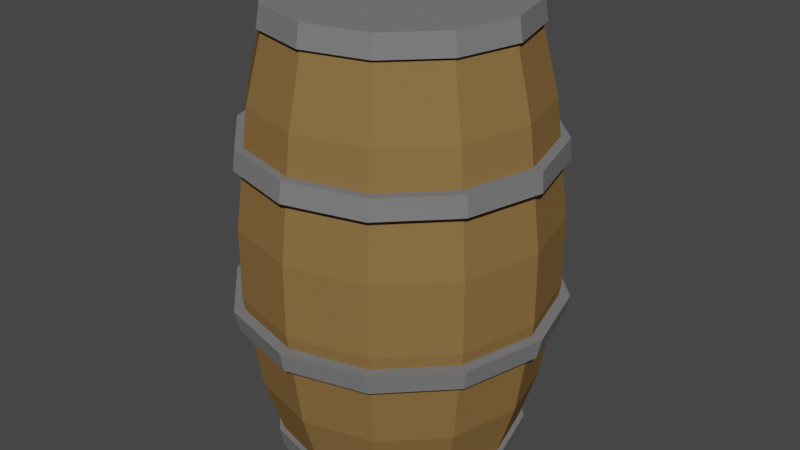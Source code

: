 # Source: Barrel.blend  (saved by Blender 3.0.42; exported with 4.5.12 LTS)
import bpy
from mathutils import Matrix  # noqa: F401  (used for matrix-valued properties, if any)

bpy.ops.wm.read_factory_settings(use_empty=True)
scene = bpy.context.scene
scene.name = 'Scene'

# ---- collections
col_collection = bpy.data.collections.new('Collection'); scene.collection.children.link(col_collection)

# ---- materials (node trees are filled in below, after node groups)
mat_wood = bpy.data.materials.new('Wood')
mat_wood.alpha_threshold = 0.0
mat_wood.use_transparent_shadow = False
mat_wood.diffuse_color = (0.2462, 0.1444, 0.0538, 1.0)
mat_wood.roughness = 0.5
mat_metal_light = bpy.data.materials.new('Metal_Light')
mat_metal_light.alpha_threshold = 0.0
mat_metal_light.use_transparent_shadow = False
mat_metal_light.diffuse_color = (0.1902, 0.1902, 0.1902, 1.0)
mat_metal_light.roughness = 0.5

# ---- node groups
ng_auto_smooth = bpy.data.node_groups.new('Auto Smooth', 'GeometryNodeTree')
_s = ng_auto_smooth.interface.new_socket(name='Geometry', in_out='OUTPUT', socket_type='NodeSocketGeometry')
_s = ng_auto_smooth.interface.new_socket(name='Geometry', in_out='INPUT', socket_type='NodeSocketGeometry')
_s = ng_auto_smooth.interface.new_socket(name='Angle', in_out='INPUT', socket_type='NodeSocketFloat')
_s.subtype = 'ANGLE'
_s.min_value = 0.0
_s.max_value = 3.142
ng_auto_smooth.is_modifier = True
_N = ng_auto_smooth.nodes; _L = ng_auto_smooth.links
n0 = _N.new('NodeGroupOutput'); n0.name = 'Group Output'; n0.location = (480, -100)
n1 = _N.new('NodeGroupInput'); n1.name = 'Group Input'; n1.location = (-420, -300)
n2 = _N.new('NodeGroupInput'); n2.name = 'Group Input.001'; n2.location = (-60, -100)
n3 = _N.new('GeometryNodeSetShadeSmooth'); n3.name = 'Set Shade Smooth'; n3.location = (120, -100)
n3.domain = 'EDGE'
n4 = _N.new('GeometryNodeSetShadeSmooth'); n4.name = 'Set Shade Smooth.001'; n4.location = (300, -100)
n5 = _N.new('GeometryNodeInputMeshEdgeAngle'); n5.name = 'Edge Angle'; n5.location = (-420, -220)
n6 = _N.new('GeometryNodeInputEdgeSmooth'); n6.name = 'Is Edge Smooth'; n6.location = (-60, -160)
n7 = _N.new('GeometryNodeInputShadeSmooth'); n7.name = 'Is Face Smooth'; n7.location = (-240, -340)
n8 = _N.new('FunctionNodeBooleanMath'); n8.name = 'Boolean Math'; n8.location = (-60, -220)
n9 = _N.new('FunctionNodeCompare'); n9.name = 'Compare'; n9.location = (-240, -180)
n9.operation = 'LESS_EQUAL'
_L.new(n5.outputs[0], n9.inputs[0])
_L.new(n4.outputs[0], n0.inputs[0])
_L.new(n1.outputs[1], n9.inputs[1])
_L.new(n9.outputs[0], n8.inputs[0])
_L.new(n7.outputs[0], n8.inputs[1])
_L.new(n2.outputs[0], n3.inputs[0])
_L.new(n6.outputs[0], n3.inputs[1])
_L.new(n3.outputs[0], n4.inputs[0])
_L.new(n8.outputs[0], n3.inputs[2])
n0.is_active_output = True

# ---- material node trees

# ---- world
world_world = bpy.data.worlds.new('World'); scene.world = world_world
world_world.use_nodes = True; world_world.node_tree.nodes.clear()
_N = world_world.node_tree.nodes; _L = world_world.node_tree.links
n0 = _N.new('ShaderNodeOutputWorld'); n0.name = 'World Output'; n0.location = (300, 300)
n1 = _N.new('ShaderNodeBackground'); n1.name = 'Background'; n1.location = (10, 300)
n1.inputs[0].default_value = (0.05088, 0.05088, 0.05088, 1.0)
_L.new(n1.outputs[0], n0.inputs[0])
n0.is_active_output = True
world_world.color = (0.05088, 0.05088, 0.05088)
world_world.use_sun_shadow = False
world_world.sun_shadow_jitter_overblur = 0.0

# ---- meshes
me_cube_199 = bpy.data.meshes.new('Cube.199')
me_cube_199.from_pydata([(0.01891, -0.03275, 0.1394), (0.03275, -0.01891, 0.1394), (0.03781, 2.98e-08, 0.1394), (0.03275, 0.01891, 0.1394), (0.01891, 0.03275, 0.1394), (-2.384e-07, 0.03781, 0.1394), (-0.01891, 0.03275, 0.1394), (-0.03275, 0.01891, 0.1394), (-0.03781, 1.49e-08, 0.1394), (-0.03275, -0.01891, 0.1394), (-0.01891, -0.03275, 0.1394), (-1.788e-07, -0.03781, 0.1394), (-0.01892, -0.03277, 0.004587), (-1.788e-07, -0.03784, 0.004587), (-0.03277, -0.01892, 0.004587), (-0.03784, 1.49e-08, 0.004587), (-0.03277, 0.01892, 0.004587), (-0.01892, 0.03277, 0.004587), (-2.384e-07, 0.03784, 0.004587), (0.01892, 0.03277, 0.004587), (0.03277, 0.01892, 0.004587), (0.03784, 2.98e-08, 0.004587), (0.03277, -0.01892, 0.004587), (0.01892, -0.03277, 0.004587), (-1.788e-07, -0.04877, 0.05579), (-1.788e-07, -0.04402, 0.0245), (-0.02201, -0.03812, 0.0245), (-0.02439, -0.04224, 0.05579), (-0.03812, -0.02201, 0.0245), (-0.04224, -0.02439, 0.05579), (-0.04402, 1.49e-08, 0.0245), (-0.04877, 1.49e-08, 0.05579), (-0.03812, 0.02201, 0.0245), (-0.04224, 0.02439, 0.05579), (-0.02201, 0.03812, 0.0245), (-0.02439, 0.04224, 0.05579), (-2.384e-07, 0.04402, 0.0245), (-2.384e-07, 0.04877, 0.05579), (0.02201, 0.03812, 0.0245), (0.02439, 0.04224, 0.05579), (0.03812, 0.02201, 0.0245), (0.04224, 0.02439, 0.05579), (0.04402, 2.98e-08, 0.0245), (0.04877, 2.98e-08, 0.05579), (0.03812, -0.02201, 0.0245), (0.04224, -0.02439, 0.05579), (0.02201, -0.03812, 0.0245), (0.02439, -0.04224, 0.05579), (-1.788e-07, -0.04405, 0.1145), (-1.788e-07, -0.04864, 0.07821), (-0.02432, -0.04212, 0.07821), (-0.02203, -0.03815, 0.1145), (-0.04212, -0.02432, 0.07821), (-0.03815, -0.02203, 0.1145), (-0.04864, 1.49e-08, 0.07821), (-0.04405, 1.49e-08, 0.1145), (-0.04212, 0.02432, 0.07821), (-0.03815, 0.02203, 0.1145), (-0.02432, 0.04212, 0.07821), (-0.02203, 0.03815, 0.1145), (-2.384e-07, 0.04864, 0.07821), (-2.384e-07, 0.04405, 0.1145), (0.02432, 0.04212, 0.07821), (0.02203, 0.03815, 0.1145), (0.04212, 0.02432, 0.07821), (0.03815, 0.02203, 0.1145), (0.04864, 2.98e-08, 0.07821), (0.04405, 2.98e-08, 0.1145), (0.04212, -0.02432, 0.07821), (0.03815, -0.02203, 0.1145), (0.02432, -0.04212, 0.07821), (0.02203, -0.03815, 0.1145), (0.01949, -0.03376, 0.1423), (0.03376, -0.01949, 0.1423), (0.03898, 2.98e-08, 0.1423), (0.03376, 0.01949, 0.1423), (0.01949, 0.03376, 0.1423), (-2.384e-07, 0.03898, 0.1423), (-0.01949, 0.03376, 0.1423), (-0.03376, 0.01949, 0.1423), (-0.03898, 1.49e-08, 0.1423), (-0.03376, -0.01949, 0.1423), (-0.01949, -0.03376, 0.1423), (-1.788e-07, -0.03898, 0.1423), (0.03471, -0.02004, 0.1357), (0.02004, -0.03471, 0.1357), (0.04008, 2.98e-08, 0.1357), (0.02004, 0.03471, 0.1357), (0.03471, 0.02004, 0.1357), (-2.384e-07, 0.04008, 0.1357), (-0.03471, 0.02004, 0.1357), (-0.02004, 0.03471, 0.1357), (-0.04008, 1.49e-08, 0.1357), (-0.02004, -0.03471, 0.1357), (-0.03471, -0.02004, 0.1357), (-1.788e-07, -0.04008, 0.1357), (0.01949, -0.03376, 0.0), (0.03376, -0.01949, 0.0), (0.03898, 2.98e-08, 0.0), (0.03376, 0.01949, 0.0), (0.01949, 0.03376, 0.0), (-2.384e-07, 0.03898, 0.0), (-0.01949, 0.03376, 0.0), (-0.03376, 0.01949, 0.0), (-0.03898, 1.49e-08, 0.0), (-0.03376, -0.01949, 0.0), (-0.01949, -0.03376, 0.0), (-1.788e-07, -0.03898, 0.0), (0.03471, -0.02004, 0.006599), (0.02004, -0.03471, 0.006599), (0.04008, 2.98e-08, 0.006599), (0.02004, 0.03471, 0.006599), (0.03471, 0.02004, 0.006599), (-2.384e-07, 0.04008, 0.006599), (-0.03471, 0.02004, 0.006599), (-0.02004, 0.03471, 0.006599), (-0.04008, 1.49e-08, 0.006599), (-0.02004, -0.03471, 0.006599), (-0.03471, -0.02004, 0.006599), (-1.788e-07, -0.04008, 0.006599), (0.0251, -0.04348, 0.0454), (0.04348, -0.0251, 0.0454), (0.0502, 2.98e-08, 0.0454), (0.04348, 0.0251, 0.0454), (0.0251, 0.04348, 0.0454), (-2.384e-07, 0.0502, 0.0454), (-0.0251, 0.04348, 0.0454), (-0.04348, 0.0251, 0.0454), (-0.0502, 1.49e-08, 0.0454), (-0.04348, -0.0251, 0.0454), (-0.0251, -0.04348, 0.0454), (-1.788e-07, -0.0502, 0.0454), (0.0447, -0.02581, 0.0519), (0.02581, -0.0447, 0.0519), (0.05162, 2.98e-08, 0.0519), (0.02581, 0.0447, 0.0519), (0.0447, 0.02581, 0.0519), (-2.384e-07, 0.05162, 0.0519), (-0.0447, 0.02581, 0.0519), (-0.02581, 0.0447, 0.0519), (-0.05162, 1.49e-08, 0.0519), (-0.02581, -0.0447, 0.0519), (-0.0447, -0.02581, 0.0519), (-1.788e-07, -0.05162, 0.0519), (0.02463, -0.04247, 0.09659), (0.04248, -0.02461, 0.09659), (0.04901, -0.0002301, 0.09659), (0.04248, 0.02415, 0.09659), (0.02463, 0.04201, 0.09659), (0.0002404, 0.04854, 0.09659), (-0.02414, 0.04201, 0.09659), (-0.04199, 0.02415, 0.09659), (-0.04853, -0.0002301, 0.09659), (-0.04199, -0.02461, 0.09659), (-0.02414, -0.04247, 0.09659), (0.0002405, -0.049, 0.09659), (0.04223, -0.0241, 0.1029), (0.02448, -0.04158, 0.1029), (0.04873, -0.0002301, 0.1029), (0.02448, 0.04112, 0.1029), (0.04223, 0.02364, 0.1029), (0.0002404, 0.04751, 0.1029), (-0.04175, 0.02364, 0.1029), (-0.024, 0.04112, 0.1029), (-0.04825, -0.0002301, 0.1029), (-0.024, -0.04158, 0.1029), (-0.04175, -0.0241, 0.1029), (0.0002405, -0.04797, 0.1029)], [], [(49, 50, 27, 24), (28, 14, 12, 26), (30, 15, 14, 28), (32, 16, 15, 30), (34, 17, 16, 32), (36, 18, 17, 34), (38, 19, 18, 36), (40, 20, 19, 38), (42, 21, 20, 40), (44, 22, 21, 42), (59, 6, 5, 61), (46, 23, 22, 44), (25, 13, 23, 46), (53, 9, 8, 55), (12, 14, 15, 16, 17, 18, 19, 20, 21, 22, 23, 13), (51, 10, 9, 53), (50, 52, 29, 27), (57, 7, 6, 59), (11, 0, 1, 2, 3, 4, 5, 6, 7, 8, 9, 10), (55, 8, 7, 57), (69, 1, 0, 71), (67, 2, 1, 69), (65, 3, 2, 67), (63, 4, 3, 65), (61, 5, 4, 63), (27, 26, 25, 24), (29, 28, 26, 27), (31, 30, 28, 29), (33, 32, 30, 31), (35, 34, 32, 33), (37, 36, 34, 35), (39, 38, 36, 37), (41, 40, 38, 39), (43, 42, 40, 41), (45, 44, 42, 43), (47, 46, 44, 45), (24, 25, 46, 47), (26, 12, 13, 25), (66, 68, 45, 43), (64, 66, 43, 41), (62, 64, 41, 39), (60, 62, 39, 37), (58, 60, 37, 35), (56, 58, 35, 33), (54, 56, 33, 31), (70, 49, 24, 47), (71, 0, 11, 48), (52, 54, 31, 29), (68, 70, 47, 45), (49, 48, 51, 50), (50, 51, 53, 52), (52, 53, 55, 54), (54, 55, 57, 56), (56, 57, 59, 58), (58, 59, 61, 60), (60, 61, 63, 62), (62, 63, 65, 64), (64, 65, 67, 66), (66, 67, 69, 68), (68, 69, 71, 70), (70, 71, 48, 49), (48, 11, 10, 51), (83, 72, 73, 74, 75, 76, 77, 78, 79, 80, 81, 82), (95, 93, 94, 92, 90, 91, 89, 87, 88, 86, 84, 85), (81, 80, 92, 94), (80, 79, 90, 92), (76, 75, 88, 87), (78, 77, 89, 91), (82, 81, 94, 93), (77, 76, 87, 89), (75, 74, 86, 88), (73, 72, 85, 84), (83, 82, 93, 95), (79, 78, 91, 90), (72, 83, 95, 85), (74, 73, 84, 86), (107, 106, 105, 104, 103, 102, 101, 100, 99, 98, 97, 96), (119, 109, 108, 110, 112, 111, 113, 115, 114, 116, 118, 117), (105, 118, 116, 104), (104, 116, 114, 103), (100, 111, 112, 99), (102, 115, 113, 101), (106, 117, 118, 105), (101, 113, 111, 100), (99, 112, 110, 98), (97, 108, 109, 96), (107, 119, 117, 106), (103, 114, 115, 102), (96, 109, 119, 107), (98, 110, 108, 97), (131, 130, 129, 128, 127, 126, 125, 124, 123, 122, 121, 120), (143, 133, 132, 134, 136, 135, 137, 139, 138, 140, 142, 141), (129, 142, 140, 128), (128, 140, 138, 127), (124, 135, 136, 123), (126, 139, 137, 125), (130, 141, 142, 129), (125, 137, 135, 124), (123, 136, 134, 122), (121, 132, 133, 120), (131, 143, 141, 130), (127, 138, 139, 126), (120, 133, 143, 131), (122, 134, 132, 121), (155, 154, 153, 152, 151, 150, 149, 148, 147, 146, 145, 144), (167, 157, 156, 158, 160, 159, 161, 163, 162, 164, 166, 165), (153, 166, 164, 152), (152, 164, 162, 151), (148, 159, 160, 147), (150, 163, 161, 149), (154, 165, 166, 153), (149, 161, 159, 148), (147, 160, 158, 146), (145, 156, 157, 144), (155, 167, 165, 154), (151, 162, 163, 150), (144, 157, 167, 155), (146, 158, 156, 145)])
me_cube_199.polygons.foreach_set('material_index', [0, 0, 0, 0, 0, 0, 0, 0, 0, 0, 0, 0, 0, 0, 0, 0, 0, 0, 0, 0, 0, 0, 0, 0, 0, 0, 0, 0, 0, 0, 0, 0, 0, 0, 0, 0, 0, 0, 0, 0, 0, 0, 0, 0, 0, 0, 0, 0, 0, 0, 0, 0, 0, 0, 0, 0, 0, 0, 0, 0, 0, 0, 1, 1, 1, 1, 1, 1, 1, 1, 1, 1, 1, 1, 1, 1, 1, 1, 1, 1, 1, 1, 1, 1, 1, 1, 1, 1, 1, 1, 1, 1, 1, 1, 1, 1, 1, 1, 1, 1, 1, 1, 1, 1, 1, 1, 1, 1, 1, 1, 1, 1, 1, 1, 1, 1, 1, 1])
_uv = me_cube_199.uv_layers.new(name='UVMap')
_uv.uv.foreach_set('vector', [0.0, 0.0, 0.0, 0.0, 0.0, 0.0, 0.0, 0.0, 0.0, 0.0, 0.0, 0.0, 0.0, 0.0, 0.0, 0.0, 0.0, 0.0, 0.0, 0.0, 0.0, 0.0, 0.0, 0.0, 0.0, 0.0, 0.0, 0.0, 0.0, 0.0, 0.0, 0.0, 0.0, 0.0, 0.0, 0.0, 0.0, 0.0, 0.0, 0.0, 0.0, 0.0, 0.0, 0.0, 0.0, 0.0, 0.0, 0.0, 0.0, 0.0, 0.0, 0.0, 0.0, 0.0, 0.0, 0.0, 0.0, 0.0, 0.0, 0.0, 0.0, 0.0, 0.0, 0.0, 0.0, 0.0, 0.0, 0.0, 0.0, 0.0, 0.0, 0.0, 0.0, 0.0, 0.0, 0.0, 0.0, 0.0, 0.0, 0.0, 0.0, 0.0, 0.0, 0.0, 0.0, 0.0, 0.0, 0.0, 0.0, 0.0, 0.0, 0.0, 0.0, 0.0, 0.0, 0.0, 0.0, 0.0, 0.0, 0.0, 0.0, 0.0, 0.0, 0.0, 0.0, 0.0, 0.0, 0.0, 0.0, 0.0, 0.0, 0.0, 0.0, 0.0, 0.0, 0.0, 0.0, 0.0, 0.0, 0.0, 0.0, 0.0, 0.0, 0.0, 0.0, 0.0, 0.0, 0.0, 0.0, 0.0, 0.0, 0.0, 0.0, 0.0, 0.0, 0.0, 0.0, 0.0, 0.0, 0.0, 0.0, 0.0, 0.0, 0.0, 0.0, 0.0, 0.0, 0.0, 0.0, 0.0, 0.0, 0.0, 0.0, 0.0, 0.0, 0.0, 0.0, 0.0, 0.0, 0.0, 0.0, 0.0, 0.0, 0.0, 0.0, 0.0, 0.0, 0.0, 0.0, 0.0, 0.0, 0.0, 0.0, 0.0, 0.0, 0.0, 0.0, 0.0, 0.0, 0.0, 0.0, 0.0, 0.0, 0.0, 0.0, 0.0, 0.0, 0.0, 0.0, 0.0, 0.0, 0.0, 0.0, 0.0, 0.0, 0.0, 0.0, 0.0, 0.0, 0.0, 0.0, 0.0, 0.0, 0.0, 0.0, 0.0, 0.0, 0.0, 0.0, 0.0, 0.0, 0.0, 0.0, 0.0, 0.0, 0.0, 0.0, 0.0, 0.0, 0.0, 0.0, 0.0, 0.0, 0.0, 0.0, 0.0, 0.0, 0.0, 0.0, 0.0, 0.0, 0.0, 0.0, 0.0, 0.0, 0.0, 0.0, 0.0, 0.0, 0.0, 0.0, 0.0, 0.0, 0.0, 0.0, 0.0, 0.0, 0.0, 0.0, 0.0, 0.0, 0.0, 0.0, 0.0, 0.0, 0.0, 0.0, 0.0, 0.0, 0.0, 0.0, 0.0, 0.0, 0.0, 0.0, 0.0, 0.0, 0.0, 0.0, 0.0, 0.0, 0.0, 0.0, 0.0, 0.0, 0.0, 0.0, 0.0, 0.0, 0.0, 0.0, 0.0, 0.0, 0.0, 0.0, 0.0, 0.0, 0.0, 0.0, 0.0, 0.0, 0.0, 0.0, 0.0, 0.0, 0.0, 0.0, 0.0, 0.0, 0.0, 0.0, 0.0, 0.0, 0.0, 0.0, 0.0, 0.0, 0.0, 0.0, 0.0, 0.0, 0.0, 0.0, 0.0, 0.0, 0.0, 0.0, 0.0, 0.0, 0.0, 0.0, 0.0, 0.0, 0.0, 0.0, 0.0, 0.0, 0.0, 0.0, 0.0, 0.0, 0.0, 0.0, 0.0, 0.0, 0.0, 0.0, 0.0, 0.0, 0.0, 0.0, 0.0, 0.0, 0.0, 0.0, 0.0, 0.0, 0.0, 0.0, 0.0, 0.0, 0.0, 0.0, 0.0, 0.0, 0.0, 0.0, 0.0, 0.0, 0.0, 0.0, 0.0, 0.0, 0.0, 0.0, 0.0, 0.0, 0.0, 0.0, 0.0, 0.0, 0.0, 0.0, 0.0, 0.0, 0.0, 0.0, 0.0, 0.0, 0.0, 0.0, 0.0, 0.0, 0.0, 0.0, 0.0, 0.0, 0.0, 0.0, 0.0, 0.0, 0.0, 0.0, 0.0, 0.0, 0.0, 0.0, 0.0, 0.0, 0.0, 0.0, 0.0, 0.0, 0.0, 0.0, 0.0, 0.0, 0.0, 0.0, 0.0, 0.0, 0.0, 0.0, 0.0, 0.0, 0.0, 0.0, 0.0, 0.0, 0.0, 0.0, 0.0, 0.0, 0.0, 0.0, 0.0, 0.0, 0.0, 0.0, 0.0, 0.0, 0.0, 0.0, 0.0, 0.0, 0.0, 0.0, 0.0, 0.0, 0.0, 0.0, 0.0, 0.0, 0.0, 0.0, 0.0, 0.0, 0.0, 0.0, 0.0, 0.0, 0.0, 0.0, 0.0, 0.0, 0.0, 0.0, 0.0, 0.0, 0.0, 0.0, 0.0, 0.0, 0.0, 0.0, 0.0, 0.0, 0.0, 0.0, 0.0, 0.0, 0.0, 0.0, 0.0, 0.0, 0.0, 0.0, 0.0, 0.0, 0.0, 0.0, 0.0, 0.0, 0.0, 0.0, 0.0, 0.0, 0.0, 0.0, 0.0, 0.0, 0.0, 0.0, 0.0, 0.0, 0.0, 0.0, 0.0, 0.0, 0.0, 0.0, 0.0, 0.0, 0.0, 0.0, 0.0, 0.0, 0.0, 0.0, 0.0, 0.0, 0.0, 0.0, 0.0, 0.0, 0.0, 0.0, 0.0, 0.0, 0.0, 0.0, 0.0, 0.0, 0.0, 0.0, 0.0, 0.0, 0.0, 0.0, 0.0, 0.0, 0.0, 0.0, 0.0, 0.0, 0.0, 0.0, 0.0, 0.0, 0.0, 0.0, 0.0, 0.0, 0.0, 0.0, 0.0, 0.0, 0.0, 0.0, 0.0, 0.0, 0.0, 0.0, 0.0, 0.0, 0.0, 0.0, 0.0, 0.0, 0.0, 0.0, 0.0, 0.0, 0.0, 0.0, 0.0, 0.0, 0.0, 0.0, 0.0, 0.0, 0.0, 0.0, 0.0, 0.0, 0.0, 0.0, 0.0, 0.0, 0.0, 0.0, 0.0, 0.0, 0.0, 0.0, 0.0, 0.0, 0.0, 0.0, 0.0, 0.0, 0.0, 0.0, 0.0, 0.0, 0.0, 0.0, 0.0, 0.0, 0.0, 0.0, 0.0, 0.0, 0.0, 0.0, 0.0, 0.0, 0.0, 0.0, 0.0, 0.0, 0.0, 0.0, 0.0, 0.0, 0.0, 0.0, 0.0, 0.0, 0.0, 0.0, 0.0, 0.0, 0.0, 0.0, 0.0, 0.0, 0.0, 0.0, 0.0, 0.0, 0.0, 0.0, 0.0, 0.0, 0.0, 0.0, 0.0, 0.0, 0.0, 0.0, 0.0, 0.0, 0.0, 0.0, 0.0, 0.0, 0.0, 0.0, 0.0, 0.0, 0.0, 0.0, 0.0, 0.0, 0.0, 0.0, 0.0, 0.0, 0.0, 0.0, 0.0, 0.0, 0.0, 0.0, 0.0, 0.0, 0.0, 0.0, 0.0, 0.0, 0.0, 0.0, 0.0, 0.0, 0.0, 0.0, 0.0, 0.0, 0.0, 0.0, 0.0, 0.0, 0.0, 0.0, 0.0, 0.0, 0.0, 0.0, 0.0, 0.0, 0.0, 0.0, 0.0, 0.0, 0.0, 0.0, 0.0, 0.0, 0.0, 0.0, 0.0, 0.0, 0.0, 0.0, 0.0, 0.0, 0.0, 0.0, 0.0, 0.0, 0.0, 0.0, 0.0, 0.0, 0.0, 0.0, 0.0, 0.0, 0.0, 0.0, 0.0, 0.0, 0.0, 0.0, 0.0, 0.0, 0.0, 0.0, 0.0, 0.0, 0.0, 0.0, 0.0, 0.0, 0.0, 0.0, 0.0, 0.0, 0.0, 0.0, 0.0, 0.0, 0.0, 0.0, 0.0, 0.0, 0.0, 0.0, 0.0, 0.0, 0.0, 0.0, 0.0, 0.0, 0.0, 0.0, 0.0, 0.0, 0.0, 0.0, 0.0, 0.0, 0.0, 0.0, 0.0, 0.0, 0.0, 0.0, 0.0, 0.0, 0.0, 0.0, 0.0, 0.0, 0.0, 0.0, 0.0, 0.0, 0.0, 0.0, 0.0, 0.0, 0.0, 0.0, 0.0, 0.0, 0.0, 0.0, 0.0, 0.0, 0.0, 0.0, 0.0, 0.0, 0.0, 0.0, 0.0, 0.0, 0.0, 0.0, 0.0, 0.0, 0.0, 0.0, 0.0, 0.0, 0.0, 0.0, 0.0, 0.0, 0.0, 0.0, 0.0, 0.0, 0.0, 0.0, 0.0, 0.0, 0.0, 0.0, 0.0, 0.0, 0.0, 0.0, 0.0, 0.0, 0.0, 0.0, 0.0, 0.0, 0.0, 0.0, 0.0, 0.0, 0.0, 0.0, 0.0, 0.0, 0.0, 0.0, 0.0, 0.0, 0.0, 0.0, 0.0, 0.0, 0.0, 0.0, 0.0, 0.0, 0.0, 0.0, 0.0, 0.0, 0.0, 0.0, 0.0, 0.0, 0.0, 0.0, 0.0, 0.0, 0.0, 0.0, 0.0, 0.0, 0.0, 0.0, 0.0, 0.0, 0.0, 0.0, 0.0, 0.0, 0.0, 0.0, 0.0, 0.0, 0.0, 0.0, 0.0, 0.0, 0.0, 0.0, 0.0, 0.0, 0.0, 0.0, 0.0, 0.0, 0.0, 0.0, 0.0, 0.0, 0.0, 0.0, 0.0, 0.0, 0.0, 0.0, 0.0, 0.0, 0.0, 0.0, 0.0, 0.0, 0.0, 0.0, 0.0, 0.0, 0.0, 0.0, 0.0, 0.0, 0.0, 0.0, 0.0, 0.0, 0.0, 0.0, 0.0, 0.0, 0.0, 0.0, 0.0, 0.0, 0.0, 0.0, 0.0, 0.0, 0.0, 0.0, 0.0, 0.0, 0.0, 0.0, 0.0, 0.0, 0.0, 0.0, 0.0, 0.0, 0.0, 0.0, 0.0, 0.0, 0.0, 0.0, 0.0, 0.0, 0.0, 0.0, 0.0, 0.0, 0.0, 0.0, 0.0, 0.0, 0.0, 0.0, 0.0, 0.0, 0.0, 0.0, 0.0, 0.0, 0.0, 0.0, 0.0, 0.0, 0.0, 0.0, 0.0, 0.0, 0.0, 0.0, 0.0, 0.0, 0.0, 0.0, 0.0, 0.0, 0.0, 0.0, 0.0, 0.0, 0.0, 0.0, 0.0, 0.0, 0.0, 0.0, 0.0, 0.0, 0.0, 0.0, 0.0, 0.0, 0.0, 0.0, 0.0, 0.0, 0.0, 0.0, 0.0, 0.0, 0.0, 0.0, 0.0, 0.0, 0.0, 0.0, 0.0, 0.0, 0.0, 0.0, 0.0, 0.0, 0.0, 0.0, 0.0, 0.0, 0.0, 0.0, 0.0, 0.0, 0.0, 0.0, 0.0, 0.0, 0.0, 0.0, 0.0, 0.0, 0.0, 0.0, 0.0, 0.0, 0.0, 0.0, 0.0, 0.0, 0.0, 0.0, 0.0, 0.0, 0.0, 0.0, 0.0, 0.0, 0.0, 0.0, 0.0, 0.0, 0.0, 0.0, 0.0, 0.0, 0.0, 0.0, 0.0, 0.0, 0.0, 0.0, 0.0, 0.0, 0.0, 0.0, 0.0, 0.0, 0.0, 0.0, 0.0, 0.0, 0.0, 0.0, 0.0, 0.0, 0.0, 0.0, 0.0, 0.0, 0.0, 0.0, 0.0, 0.0, 0.0, 0.0, 0.0, 0.0, 0.0, 0.0, 0.0, 0.0, 0.0, 0.0, 0.0, 0.0, 0.0, 0.0, 0.0, 0.0, 0.0])
me_cube_199.materials.append(mat_wood)
me_cube_199.materials.append(mat_metal_light)
me_cube_199.use_remesh_preserve_volume = False
me_cube_199.use_remesh_preserve_attributes = False
me_cube_199.use_mirror_vertex_groups = False
me_cube_199.update()

# ---- objects
ob_barrel = bpy.data.objects.new('Barrel', me_cube_199)

# ---- transforms, parenting, visibility, modifiers, constraints
ob_barrel.location = (0.0, 0.0, 0.0)
ob_barrel.lineart.crease_threshold = 0.0
_m = ob_barrel.modifiers.new('Auto Smooth', 'NODES')
_m.node_group = ng_auto_smooth
_gi = [s.identifier for s in ng_auto_smooth.interface.items_tree if s.item_type == 'SOCKET' and s.in_out == 'INPUT']
_m[_gi[1]] = 0.5236  # Angle

# ---- collection membership
col_collection.objects.link(ob_barrel)

# ---- scene / render settings (as saved in the file)
scene.frame_start = 1; scene.frame_end = 250; scene.frame_set(1)
scene.render.engine = 'BLENDER_EEVEE_NEXT'
scene.cycles.sampling_pattern = 'TABULATED_SOBOL'
scene.cycles.use_light_tree = False
scene.view_settings.view_transform = 'Filmic'
bpy.context.view_layer.update()

# ---- added for rendering (the .blend has no active camera and no usable light): camera, sun
cam_auto = bpy.data.cameras.new('AutoCamera')
cam_auto.lens = 50.0
cam_auto.sensor_width = 36.0
cam_auto.clip_end = 1000.0
ob_auto_camera = bpy.data.objects.new('AutoCamera', cam_auto)
scene.collection.objects.link(ob_auto_camera)
ob_auto_camera.location = (0.18866, -0.226392, 0.222102)
ob_auto_camera.rotation_euler = (1.09748, -7.21219e-08, 0.694738)
scene.camera = ob_auto_camera
light_auto_sun = bpy.data.lights.new('AutoSun', 'SUN')
light_auto_sun.energy = 3.0
light_auto_sun.angle = 0.0523599
ob_auto_sun = bpy.data.objects.new('AutoSun', light_auto_sun)
scene.collection.objects.link(ob_auto_sun)
ob_auto_sun.rotation_euler = (0.872665, 0.174533, 0.523599)
bpy.context.view_layer.update()
